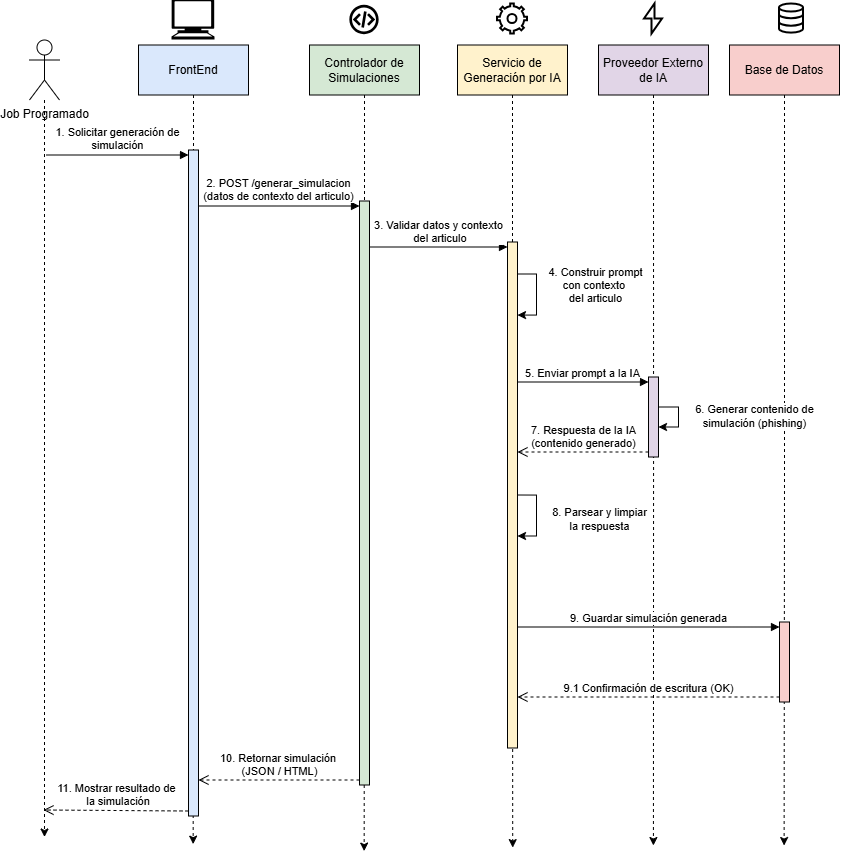

The diagram above was exported from draw.io. Its source (the exported page's mxGraphModel, read from the mxfile embedded in the PNG):
<mxGraphModel dx="1692" dy="831" grid="0" gridSize="10" guides="1" tooltips="1" connect="1" arrows="1" fold="1" page="0" pageScale="1" pageWidth="827" pageHeight="1169" math="0" shadow="0">
  <root>
    <mxCell id="0" />
    <mxCell id="1" parent="0" />
    <mxCell id="DIVH8ktagjyDhuZEOG5I-36" edge="1" parent="1" source="DIVH8ktagjyDhuZEOG5I-1" style="edgeStyle=orthogonalEdgeStyle;rounded=0;orthogonalLoop=1;jettySize=auto;html=1;dashed=1;">
      <mxGeometry relative="1" as="geometry">
        <mxPoint x="50" y="850" as="targetPoint" />
      </mxGeometry>
    </mxCell>
    <mxCell id="DIVH8ktagjyDhuZEOG5I-1" parent="1" style="shape=umlActor;verticalLabelPosition=bottom;verticalAlign=top;html=1;align=center;" value="Job Programado" vertex="1">
      <mxGeometry height="60" width="30" x="35" y="53" as="geometry" />
    </mxCell>
    <mxCell id="DIVH8ktagjyDhuZEOG5I-30" edge="1" parent="1" source="DIVH8ktagjyDhuZEOG5I-2" style="edgeStyle=orthogonalEdgeStyle;rounded=0;orthogonalLoop=1;jettySize=auto;html=1;exitX=0.5;exitY=1;exitDx=0;exitDy=0;dashed=1;">
      <mxGeometry relative="1" as="geometry">
        <mxPoint x="198.6521739130435" y="857.13038170856" as="targetPoint" />
      </mxGeometry>
    </mxCell>
    <mxCell id="DIVH8ktagjyDhuZEOG5I-2" parent="1" style="html=1;whiteSpace=wrap;fillColor=#dae8fc;strokeColor=#000000;" value="FrontEnd" vertex="1">
      <mxGeometry height="50" width="110" x="144" y="58" as="geometry" />
    </mxCell>
    <mxCell id="DIVH8ktagjyDhuZEOG5I-32" edge="1" parent="1" source="DIVH8ktagjyDhuZEOG5I-26" style="edgeStyle=orthogonalEdgeStyle;rounded=0;orthogonalLoop=1;jettySize=auto;html=1;exitX=0.5;exitY=1;exitDx=0;exitDy=0;dashed=1;">
      <mxGeometry relative="1" as="geometry">
        <mxPoint x="369.6521739130435" y="864.0867972995926" as="targetPoint" />
      </mxGeometry>
    </mxCell>
    <mxCell id="DIVH8ktagjyDhuZEOG5I-26" parent="1" style="html=1;whiteSpace=wrap;fillColor=#d5e8d4;strokeColor=light-dark(#000000,#446E2C);" value="Controlador de Simulaciones" vertex="1">
      <mxGeometry height="50" width="110" x="315" y="58" as="geometry" />
    </mxCell>
    <mxCell id="DIVH8ktagjyDhuZEOG5I-33" edge="1" parent="1" source="DIVH8ktagjyDhuZEOG5I-27" style="edgeStyle=orthogonalEdgeStyle;rounded=0;orthogonalLoop=1;jettySize=auto;html=1;exitX=0.5;exitY=1;exitDx=0;exitDy=0;dashed=1;">
      <mxGeometry relative="1" as="geometry">
        <mxPoint x="518.2173913043479" y="860.6088548743209" as="targetPoint" />
      </mxGeometry>
    </mxCell>
    <mxCell id="DIVH8ktagjyDhuZEOG5I-27" parent="1" style="html=1;whiteSpace=wrap;fillColor=#fff2cc;strokeColor=#000000;" value="Servicio de Generación por IA" vertex="1">
      <mxGeometry height="50" width="110" x="463" y="58" as="geometry" />
    </mxCell>
    <mxCell id="DIVH8ktagjyDhuZEOG5I-34" edge="1" parent="1" source="DIVH8ktagjyDhuZEOG5I-28" style="edgeStyle=orthogonalEdgeStyle;rounded=0;orthogonalLoop=1;jettySize=auto;html=1;exitX=0.5;exitY=1;exitDx=0;exitDy=0;dashed=1;">
      <mxGeometry relative="1" as="geometry">
        <mxPoint x="658.913043478261" y="858.5218240489131" as="targetPoint" />
      </mxGeometry>
    </mxCell>
    <mxCell id="DIVH8ktagjyDhuZEOG5I-28" parent="1" style="html=1;whiteSpace=wrap;fillColor=#e1d5e7;strokeColor=#000000;" value="Proveedor Externo de IA" vertex="1">
      <mxGeometry height="50" width="110" x="604" y="58" as="geometry" />
    </mxCell>
    <mxCell id="DIVH8ktagjyDhuZEOG5I-35" edge="1" parent="1" source="DIVH8ktagjyDhuZEOG5I-29" style="edgeStyle=orthogonalEdgeStyle;rounded=0;orthogonalLoop=1;jettySize=auto;html=1;exitX=0.5;exitY=1;exitDx=0;exitDy=0;dashed=1;">
      <mxGeometry relative="1" as="geometry">
        <mxPoint x="789.608695652174" y="858.5218240489131" as="targetPoint" />
      </mxGeometry>
    </mxCell>
    <mxCell id="DIVH8ktagjyDhuZEOG5I-29" parent="1" style="html=1;whiteSpace=wrap;fillColor=#f8cecc;strokeColor=#000000;" value="Base de Datos" vertex="1">
      <mxGeometry height="50" width="110" x="735" y="58" as="geometry" />
    </mxCell>
    <mxCell id="DIVH8ktagjyDhuZEOG5I-37" parent="1" style="html=1;points=[[0,0,0,0,5],[0,1,0,0,-5],[1,0,0,0,5],[1,1,0,0,-5]];perimeter=orthogonalPerimeter;outlineConnect=0;targetShapes=umlLifeline;portConstraint=eastwest;newEdgeStyle={&quot;curved&quot;:0,&quot;rounded&quot;:0};fillColor=#dae8fc;strokeColor=#000000;" value="" vertex="1">
      <mxGeometry height="666" width="10" x="194" y="163" as="geometry" />
    </mxCell>
    <mxCell id="DIVH8ktagjyDhuZEOG5I-38" edge="1" parent="1" style="html=1;verticalAlign=bottom;endArrow=block;curved=0;rounded=0;entryX=0;entryY=0;entryDx=0;entryDy=5;" target="DIVH8ktagjyDhuZEOG5I-37" value="1. Solicitar generación de&lt;div&gt;simulación&lt;/div&gt;">
      <mxGeometry relative="1" as="geometry">
        <mxPoint x="52" y="168" as="sourcePoint" />
      </mxGeometry>
    </mxCell>
    <mxCell id="DIVH8ktagjyDhuZEOG5I-39" edge="1" parent="1" source="DIVH8ktagjyDhuZEOG5I-37" style="html=1;verticalAlign=bottom;endArrow=open;dashed=1;endSize=8;curved=0;rounded=0;exitX=0;exitY=1;exitDx=0;exitDy=-5;align=center;" value="&lt;div style=&quot;&quot;&gt;&lt;span style=&quot;background-color: light-dark(#ffffff, var(--ge-dark-color, #121212)); color: light-dark(rgb(0, 0, 0), rgb(255, 255, 255));&quot;&gt;11. Mostrar resultado de&lt;/span&gt;&lt;/div&gt;&lt;div style=&quot;&quot;&gt;&lt;span style=&quot;background-color: light-dark(#ffffff, var(--ge-dark-color, #121212)); color: light-dark(rgb(0, 0, 0), rgb(255, 255, 255));&quot;&gt;&amp;nbsp;la simulación&lt;/span&gt;&lt;/div&gt;">
      <mxGeometry relative="1" as="geometry">
        <mxPoint x="49" y="823" as="targetPoint" />
      </mxGeometry>
    </mxCell>
    <mxCell id="DIVH8ktagjyDhuZEOG5I-40" parent="1" style="shape=mxgraph.signs.tech.computer;html=1;pointerEvents=1;fillColor=#000000;strokeColor=none;verticalLabelPosition=bottom;verticalAlign=top;align=center;" value="" vertex="1">
      <mxGeometry height="40" width="43" x="177.5" y="13" as="geometry" />
    </mxCell>
    <mxCell id="DIVH8ktagjyDhuZEOG5I-42" parent="1" style="shape=image;html=1;verticalAlign=top;verticalLabelPosition=bottom;labelBackgroundColor=#ffffff;imageAspect=0;aspect=fixed;image=https://icons.diagrams.net/icon-cache1/Evericons_24px_Vol_2-2248/code-724.svg" value="" vertex="1">
      <mxGeometry height="32" width="32" x="354" y="17" as="geometry" />
    </mxCell>
    <mxCell id="DIVH8ktagjyDhuZEOG5I-44" parent="1" style="html=1;points=[[0,0,0,0,5],[0,1,0,0,-5],[1,0,0,0,5],[1,1,0,0,-5]];perimeter=orthogonalPerimeter;outlineConnect=0;targetShapes=umlLifeline;portConstraint=eastwest;newEdgeStyle={&quot;curved&quot;:0,&quot;rounded&quot;:0};fillColor=#d5e8d4;strokeColor=#000000;" value="" vertex="1">
      <mxGeometry height="584" width="10" x="365" y="214" as="geometry" />
    </mxCell>
    <mxCell id="DIVH8ktagjyDhuZEOG5I-45" edge="1" parent="1" source="DIVH8ktagjyDhuZEOG5I-37" style="html=1;verticalAlign=bottom;endArrow=block;curved=0;rounded=0;entryX=0;entryY=0;entryDx=0;entryDy=5;" target="DIVH8ktagjyDhuZEOG5I-44" value="2. POST /generar_simulacion&lt;div&gt;(datos de contexto del articulo)&lt;/div&gt;">
      <mxGeometry relative="1" as="geometry">
        <mxPoint x="313" y="354" as="sourcePoint" />
      </mxGeometry>
    </mxCell>
    <mxCell id="DIVH8ktagjyDhuZEOG5I-46" edge="1" parent="1" source="DIVH8ktagjyDhuZEOG5I-44" style="html=1;verticalAlign=bottom;endArrow=open;dashed=1;endSize=8;curved=0;rounded=0;exitX=0;exitY=1;exitDx=0;exitDy=-5;" target="DIVH8ktagjyDhuZEOG5I-37" value="10. Retornar simulación&amp;nbsp;&lt;div&gt;(JSON / HTML)&lt;/div&gt;">
      <mxGeometry relative="1" as="geometry">
        <mxPoint x="313" y="424" as="targetPoint" />
      </mxGeometry>
    </mxCell>
    <mxCell id="DIVH8ktagjyDhuZEOG5I-47" parent="1" style="html=1;points=[[0,0,0,0,5],[0,1,0,0,-5],[1,0,0,0,5],[1,1,0,0,-5]];perimeter=orthogonalPerimeter;outlineConnect=0;targetShapes=umlLifeline;portConstraint=eastwest;newEdgeStyle={&quot;curved&quot;:0,&quot;rounded&quot;:0};fillColor=#fff2cc;strokeColor=#000000;" value="" vertex="1">
      <mxGeometry height="506" width="10" x="513" y="255" as="geometry" />
    </mxCell>
    <mxCell id="DIVH8ktagjyDhuZEOG5I-48" edge="1" parent="1" source="DIVH8ktagjyDhuZEOG5I-44" style="html=1;verticalAlign=bottom;endArrow=block;curved=0;rounded=0;entryX=0;entryY=0;entryDx=0;entryDy=5;" target="DIVH8ktagjyDhuZEOG5I-47" value="3. Validar datos y contexto&lt;div&gt;&amp;nbsp;del articulo&lt;/div&gt;">
      <mxGeometry relative="1" as="geometry">
        <mxPoint x="502" y="419" as="sourcePoint" />
      </mxGeometry>
    </mxCell>
    <mxCell id="DIVH8ktagjyDhuZEOG5I-50" edge="1" parent="1" source="DIVH8ktagjyDhuZEOG5I-47" style="edgeStyle=orthogonalEdgeStyle;rounded=0;orthogonalLoop=1;jettySize=auto;html=1;curved=0;" target="DIVH8ktagjyDhuZEOG5I-47" value="4. Construir prompt&lt;div&gt;con contexto&amp;nbsp;&lt;/div&gt;&lt;div&gt;del articulo&lt;/div&gt;">
      <mxGeometry relative="1" x="-0.2152" y="59" as="geometry">
        <mxPoint as="offset" />
        <Array as="points">
          <mxPoint x="542" y="287" />
          <mxPoint x="542" y="328" />
        </Array>
      </mxGeometry>
    </mxCell>
    <mxCell id="DIVH8ktagjyDhuZEOG5I-51" edge="1" parent="1" style="edgeStyle=orthogonalEdgeStyle;rounded=0;orthogonalLoop=1;jettySize=auto;html=1;curved=0;" value="8. Parsear y limpiar&lt;div&gt;la respuesta&lt;/div&gt;">
      <mxGeometry relative="1" x="0.0879" y="63" as="geometry">
        <mxPoint y="1" as="offset" />
        <Array as="points">
          <mxPoint x="542" y="508" />
          <mxPoint x="542" y="549" />
        </Array>
        <mxPoint x="523" y="508" as="sourcePoint" />
        <mxPoint x="523" y="549" as="targetPoint" />
      </mxGeometry>
    </mxCell>
    <mxCell id="DIVH8ktagjyDhuZEOG5I-53" parent="1" style="html=1;points=[[0,0,0,0,5],[0,1,0,0,-5],[1,0,0,0,5],[1,1,0,0,-5]];perimeter=orthogonalPerimeter;outlineConnect=0;targetShapes=umlLifeline;portConstraint=eastwest;newEdgeStyle={&quot;curved&quot;:0,&quot;rounded&quot;:0};fillColor=#e1d5e7;strokeColor=#000000;" value="" vertex="1">
      <mxGeometry height="80" width="10" x="654" y="390" as="geometry" />
    </mxCell>
    <mxCell id="DIVH8ktagjyDhuZEOG5I-54" edge="1" parent="1" source="DIVH8ktagjyDhuZEOG5I-47" style="html=1;verticalAlign=bottom;endArrow=block;curved=0;rounded=0;entryX=0;entryY=0;entryDx=0;entryDy=5;" target="DIVH8ktagjyDhuZEOG5I-53" value="5. Enviar prompt a la IA">
      <mxGeometry relative="1" as="geometry">
        <mxPoint x="691" y="395" as="sourcePoint" />
      </mxGeometry>
    </mxCell>
    <mxCell id="DIVH8ktagjyDhuZEOG5I-55" edge="1" parent="1" source="DIVH8ktagjyDhuZEOG5I-53" style="html=1;verticalAlign=bottom;endArrow=open;dashed=1;endSize=8;curved=0;rounded=0;exitX=0;exitY=1;exitDx=0;exitDy=-5;" target="DIVH8ktagjyDhuZEOG5I-47" value="7. Respuesta de la IA&lt;div&gt;(contenido generado)&lt;/div&gt;">
      <mxGeometry relative="1" as="geometry">
        <mxPoint x="691" y="465" as="targetPoint" />
      </mxGeometry>
    </mxCell>
    <mxCell id="DIVH8ktagjyDhuZEOG5I-58" edge="1" parent="1" source="DIVH8ktagjyDhuZEOG5I-53" style="edgeStyle=orthogonalEdgeStyle;rounded=0;orthogonalLoop=1;jettySize=auto;html=1;curved=0;" target="DIVH8ktagjyDhuZEOG5I-53" value="6. Generar contenido de&lt;div&gt;simulación (phishing)&lt;/div&gt;">
      <mxGeometry relative="1" y="76" as="geometry">
        <mxPoint y="-1" as="offset" />
      </mxGeometry>
    </mxCell>
    <mxCell id="DIVH8ktagjyDhuZEOG5I-59" parent="1" style="html=1;points=[[0,0,0,0,5],[0,1,0,0,-5],[1,0,0,0,5],[1,1,0,0,-5]];perimeter=orthogonalPerimeter;outlineConnect=0;targetShapes=umlLifeline;portConstraint=eastwest;newEdgeStyle={&quot;curved&quot;:0,&quot;rounded&quot;:0};fillColor=#f8cecc;strokeColor=#000000;" value="" vertex="1">
      <mxGeometry height="80" width="10" x="785" y="635" as="geometry" />
    </mxCell>
    <mxCell id="DIVH8ktagjyDhuZEOG5I-60" edge="1" parent="1" source="DIVH8ktagjyDhuZEOG5I-47" style="html=1;verticalAlign=bottom;endArrow=block;curved=0;rounded=0;entryX=0;entryY=0;entryDx=0;entryDy=5;" target="DIVH8ktagjyDhuZEOG5I-59" value="9. Guardar simulación generada">
      <mxGeometry relative="1" as="geometry">
        <mxPoint x="880" y="640" as="sourcePoint" />
      </mxGeometry>
    </mxCell>
    <mxCell id="DIVH8ktagjyDhuZEOG5I-61" edge="1" parent="1" source="DIVH8ktagjyDhuZEOG5I-59" style="html=1;verticalAlign=bottom;endArrow=open;dashed=1;endSize=8;curved=0;rounded=0;exitX=0;exitY=1;exitDx=0;exitDy=-5;" target="DIVH8ktagjyDhuZEOG5I-47" value="9.1 Confirmación de escritura (OK)">
      <mxGeometry relative="1" as="geometry">
        <mxPoint x="880" y="710" as="targetPoint" />
      </mxGeometry>
    </mxCell>
    <mxCell id="DIVH8ktagjyDhuZEOG5I-62" parent="1" style="html=1;verticalLabelPosition=bottom;align=center;labelBackgroundColor=#ffffff;verticalAlign=top;strokeWidth=2;strokeColor=#000000;shadow=0;dashed=0;shape=mxgraph.ios7.icons.data;" value="" vertex="1">
      <mxGeometry height="29.099999999999998" width="24" x="785" y="17" as="geometry" />
    </mxCell>
    <mxCell id="DIVH8ktagjyDhuZEOG5I-63" parent="1" style="html=1;verticalLabelPosition=bottom;align=center;labelBackgroundColor=#ffffff;verticalAlign=top;strokeWidth=2;strokeColor=#000000;shadow=0;dashed=0;shape=mxgraph.ios7.icons.settings;" value="" vertex="1">
      <mxGeometry height="30" width="30" x="503" y="17" as="geometry" />
    </mxCell>
    <mxCell id="DIVH8ktagjyDhuZEOG5I-64" parent="1" style="html=1;verticalLabelPosition=bottom;align=center;labelBackgroundColor=#ffffff;verticalAlign=top;strokeWidth=2;strokeColor=#000000;shadow=0;dashed=0;shape=mxgraph.ios7.icons.flash;" value="" vertex="1">
      <mxGeometry height="30" width="18" x="650" y="17" as="geometry" />
    </mxCell>
  </root>
</mxGraphModel>